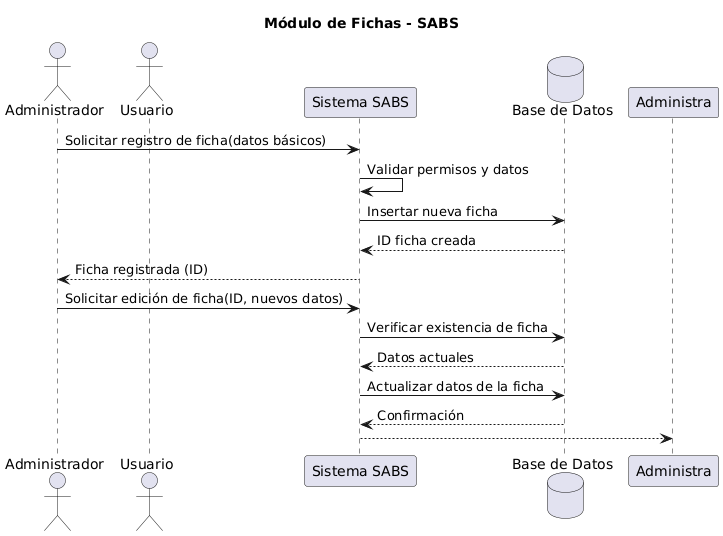

The diagram above was rendered by PlantUML. Its source (embedded in the PNG):
@startuml
title Módulo de Fichas - SABS

actor Administrador
actor Usuario
participant "Sistema SABS" as SABS
database "Base de Datos" as DB

' == Registrar ficha ==
Administrador -> SABS : Solicitar registro de ficha(datos básicos)
SABS -> SABS : Validar permisos y datos
SABS -> DB : Insertar nueva ficha
DB --> SABS : ID ficha creada
SABS --> Administrador : Ficha registrada (ID)

' == Editar ficha ==
Administrador -> SABS : Solicitar edición de ficha(ID, nuevos datos)
SABS -> DB : Verificar existencia de ficha
DB --> SABS : Datos actuales
SABS -> DB : Actualizar datos de la ficha
DB --> SABS : Confirmación
SABS --> Administra
@enduml